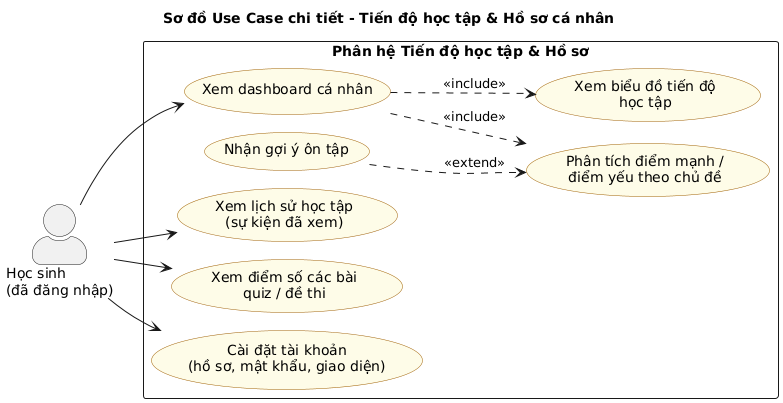

The diagram above was rendered by PlantUML. Its source (embedded in the PNG):
@startuml usecase_diagram_tiendo
!pragma layout smetana
title Sơ đồ Use Case chi tiết - Tiến độ học tập & Hồ sơ cá nhân
left to right direction
skinparam packageStyle rectangle
skinparam usecase {
  BackgroundColor #FEFCE8
  BorderColor #A16207
}
skinparam actorStyle awesome

actor "Học sinh\n(đã đăng nhập)" as HS

rectangle "Phân hệ Tiến độ học tập & Hồ sơ" {
  usecase "Xem dashboard cá nhân" as UC1
  usecase "Xem biểu đồ tiến độ\nhọc tập" as UC1a
  usecase "Phân tích điểm mạnh /\nđiểm yếu theo chủ đề" as UC1b
  usecase "Nhận gợi ý ôn tập" as UC1c
  usecase "Xem lịch sử học tập\n(sự kiện đã xem)" as UC2
  usecase "Xem điểm số các bài\nquiz / đề thi" as UC3
  usecase "Cài đặt tài khoản\n(hồ sơ, mật khẩu, giao diện)" as UC4
}

' include / extend
UC1 ..> UC1a : <<include>>
UC1 ..> UC1b : <<include>>
UC1c ..> UC1b : <<extend>>

' actor
HS --> UC1
HS --> UC2
HS --> UC3
HS --> UC4
@enduml